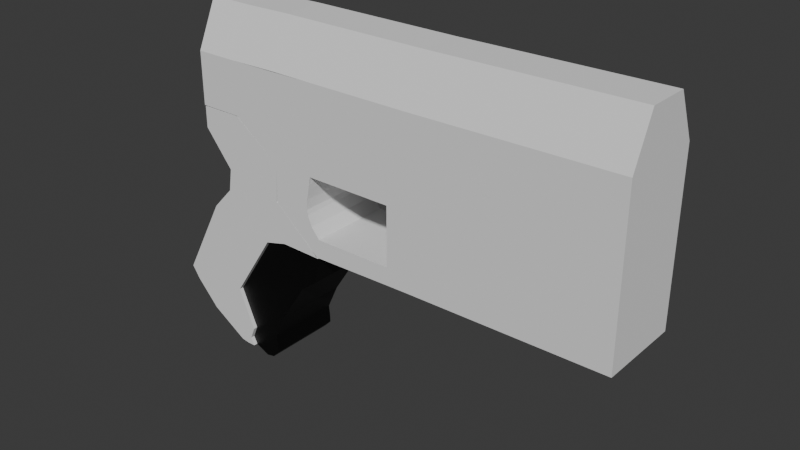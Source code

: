 # Source: SteamGunPistol.blend  (saved by Blender 4.0.36; exported with 4.5.12 LTS)
import bpy
from mathutils import Matrix  # noqa: F401  (used for matrix-valued properties, if any)

bpy.ops.wm.read_factory_settings(use_empty=True)
scene = bpy.context.scene
scene.name = 'Scene'

# ---- collections
col_collection = bpy.data.collections.new('Collection'); scene.collection.children.link(col_collection)

# ---- materials (node trees are filled in below, after node groups)
mat_material_001 = bpy.data.materials.new('Material.001')
mat_material_001.use_transparent_shadow = False

# ---- material node trees
mat_material_001.use_nodes = True; mat_material_001.node_tree.nodes.clear()
_N = mat_material_001.node_tree.nodes; _L = mat_material_001.node_tree.links
n0 = _N.new('ShaderNodeBsdfPrincipled'); n0.name = 'Principled BSDF'; n0.location = (10, 300)
n0.inputs[0].default_value = (0.0, 0.0, 0.0, 1.0)
n0.inputs[3].default_value = 1.45
n1 = _N.new('ShaderNodeOutputMaterial'); n1.name = 'Material Output'; n1.location = (300, 300)
_L.new(n0.outputs[0], n1.inputs[0])
n1.is_active_output = True

# ---- world
world_world = bpy.data.worlds.new('World'); scene.world = world_world
world_world.use_nodes = True; world_world.node_tree.nodes.clear()
_N = world_world.node_tree.nodes; _L = world_world.node_tree.links
n0 = _N.new('ShaderNodeOutputWorld'); n0.name = 'World Output'; n0.location = (300, 300)
n1 = _N.new('ShaderNodeBackground'); n1.name = 'Background'; n1.location = (10, 300)
n1.inputs[0].default_value = (0.05088, 0.05088, 0.05088, 1.0)
_L.new(n1.outputs[0], n0.inputs[0])
n0.is_active_output = True
world_world.color = (0.05088, 0.05088, 0.05088)
world_world.use_sun_shadow = False
world_world.sun_shadow_jitter_overblur = 0.0

# ---- meshes
me_cube_002 = bpy.data.meshes.new('Cube.002')
me_cube_002.from_pydata([(-1.15, -0.2, -0.7), (-1.19, -0.2, -0.64), (-1.15, 0.2, -0.7), (-1.19, 0.2, -0.64), (-0.86, -0.2, -0.65), (-0.65, -0.2, -0.33), (-0.86, 0.2, -0.65), (-0.65, 0.2, -0.33), (-1.04, -0.2, -0.82), (-1.04, 0.2, -0.82), (-0.78, -0.2, -0.84), (-0.78, 0.2, -0.84), (-0.8646, -0.2, -0.9298), (-0.8646, 0.2, -0.9298), (-0.8046, -0.2, -0.8998), (-0.8046, 0.2, -0.8998), (-0.8267, -0.2, -0.9356), (-0.8267, 0.2, -0.9356), (-0.7867, -0.2, -0.9356), (-0.7867, 0.2, -0.9356), (-0.9798, -0.2, -0.2506), (-0.9798, 0.2, -0.2506), (-0.5398, -0.2, -0.3006), (-0.5398, 0.2, -0.3006), (-0.8764, -0.2, -0.1407), (-0.8764, 0.2, -0.1407), (-0.9949, -0.2, 0.1356), (-0.337, -0.2, -0.3038), (-0.337, 0.2, -0.3038), (-0.5735, -0.2, -0.1039), (-0.5735, 0.2, -0.1039), (-0.8597, -0.2, -0.03279), (-0.8597, 0.2, -0.03279), (-0.7897, -0.2, 0.2372), (-0.7897, 0.2, 0.2372), (-0.5669, -0.2, 0.07399), (-0.5669, 0.2, 0.07399), (-0.9949, -0.2, 0.1349), (-0.9949, 0.2, 0.1349), (-0.9949, -0.2, 0.2349), (-0.9949, 0.2, 0.2349)], [], [(0, 1, 3, 2), (2, 3, 6), (6, 7, 5, 4), (4, 1, 0), (4, 0, 10), (5, 7, 23, 22), (11, 10, 14, 15), (2, 11, 9), (0, 2, 9, 8), (6, 4, 10, 11), (14, 16, 18), (8, 9, 13, 12), (10, 8, 14), (9, 11, 15), (17, 19, 18, 16), (13, 15, 17), (15, 14, 18, 19), (12, 13, 17, 16), (21, 20, 24, 25), (3, 1, 20, 21), (7, 21, 23), (24, 29, 31), (20, 29, 24), (23, 21, 30), (29, 22, 27), (27, 28, 30, 29), (30, 34, 36), (23, 30, 28), (22, 23, 28, 27), (31, 33, 26, 37), (34, 33, 35, 36), (30, 25, 32, 34), (29, 35, 33), (25, 24, 31, 32), (29, 30, 36, 35), (40, 38, 37, 26, 39), (34, 32, 38, 40), (33, 34, 40, 39), (32, 31, 37, 38), (10, 0, 8), (26, 33, 39), (29, 20, 22), (20, 5, 22), (1, 4, 5), (1, 5, 20), (14, 8, 12), (31, 29, 33), (30, 21, 25), (21, 7, 3), (6, 3, 7), (11, 2, 6), (15, 13, 9), (17, 15, 19), (16, 14, 12)])
_uv = me_cube_002.uv_layers.new(name='UVMap')
_uv.uv.foreach_set('vector', [0.375, 0.0, 0.625, 0.0, 0.625, 0.25, 0.375, 0.25, 0.375, 0.25, 0.625, 0.25, 0.375, 0.5, 0.375, 0.5, 0.625, 0.5, 0.625, 0.75, 0.375, 0.75, 0.375, 0.75, 0.625, 1.0, 0.375, 1.0, 0.375, 0.75, 0.375, 1.0, 0.375, 0.75, 0.625, 0.75, 0.625, 0.5, 0.625, 0.5, 0.625, 0.75, 0.375, 0.5, 0.375, 0.75, 0.375, 0.75, 0.375, 0.5, 0.375, 0.25, 0.375, 0.5, 0.375, 0.25, 0.375, 0.0, 0.375, 0.25, 0.375, 0.25, 0.375, 0.0, 0.375, 0.5, 0.375, 0.75, 0.375, 0.75, 0.375, 0.5, 0.375, 0.75, 0.375, 1.0, 0.375, 0.75, 0.375, 0.0, 0.375, 0.25, 0.375, 0.25, 0.375, 0.0, 0.375, 0.75, 0.375, 1.0, 0.375, 0.75, 0.375, 0.25, 0.375, 0.5, 0.375, 0.5, 0.125, 0.5, 0.375, 0.5, 0.375, 0.75, 0.125, 0.75, 0.375, 0.25, 0.375, 0.5, 0.375, 0.25, 0.375, 0.5, 0.375, 0.75, 0.375, 0.75, 0.375, 0.5, 0.375, 0.0, 0.375, 0.25, 0.375, 0.25, 0.375, 0.0, 0.625, 0.25, 0.625, 0.0, 0.625, 0.0, 0.625, 0.25, 0.625, 0.25, 0.625, 0.0, 0.625, 0.0, 0.625, 0.25, 0.625, 0.5, 0.625, 0.25, 0.625, 0.5, 0.625, 1.0, 0.625, 0.75, 0.625, 1.0, 0.625, 1.0, 0.625, 0.75, 0.625, 1.0, 0.625, 0.5, 0.625, 0.25, 0.625, 0.5, 0.625, 0.75, 0.625, 0.75, 0.625, 0.75, 0.625, 0.75, 0.625, 0.5, 0.625, 0.5, 0.625, 0.75, 0.625, 0.5, 0.625, 0.5, 0.625, 0.5, 0.625, 0.5, 0.625, 0.5, 0.625, 0.5, 0.625, 0.75, 0.625, 0.5, 0.625, 0.5, 0.625, 0.75, 0.625, 1.0, 0.625, 0.75, 0.625, 0.9983, 0.625, 1.0, 0.625, 0.5, 0.625, 0.75, 0.625, 0.75, 0.625, 0.5, 0.625, 0.5, 0.625, 0.25, 0.625, 0.25, 0.625, 0.5, 0.625, 0.75, 0.625, 0.75, 0.625, 0.75, 0.625, 0.25, 0.625, 0.0, 0.625, 0.0, 0.625, 0.25, 0.625, 0.75, 0.625, 0.5, 0.625, 0.5, 0.625, 0.75, 0.625, 0.5, 0.875, 0.5, 0.875, 0.75, 0.8733, 0.75, 0.625, 0.75, 0.625, 0.5, 0.625, 0.25, 0.625, 0.25, 0.625, 0.5, 0.625, 0.75, 0.625, 0.5, 0.625, 0.5, 0.625, 0.75, 0.625, 0.25, 0.625, 0.0, 0.625, 0.0, 0.625, 0.25, 0.375, 0.75, 0.375, 1.0, 0.375, 1.0, 0.625, 0.9983, 0.625, 0.75, 0.625, 0.75, 0.625, 0.75, 0.625, 1.0, 0.625, 0.75, 0.625, 1.0, 0.625, 0.75, 0.625, 0.75, 0.625, 1.0, 0.375, 0.75, 0.625, 0.75, 0.625, 1.0, 0.625, 0.75, 0.625, 1.0, 0.375, 0.75, 0.375, 1.0, 0.375, 1.0, 0.625, 1.0, 0.625, 0.75, 0.625, 0.75, 0.625, 0.5, 0.625, 0.25, 0.625, 0.25, 0.625, 0.25, 0.625, 0.5, 0.625, 0.25, 0.375, 0.5, 0.625, 0.25, 0.625, 0.5, 0.375, 0.5, 0.375, 0.25, 0.375, 0.5, 0.375, 0.5, 0.375, 0.25, 0.375, 0.25, 0.375, 0.25, 0.375, 0.5, 0.375, 0.5, 0.375, 1.0, 0.375, 0.75, 0.375, 1.0])
me_cube_002.update()
me_cube_004 = bpy.data.meshes.new('Cube.004')
me_cube_004.from_pydata([(-0.12, -0.18, -0.31), (-0.2, -0.18, -0.1), (-0.12, 0.18, -0.31), (-0.2, 0.18, -0.1), (-0.04, -0.18, -0.25), (0.0, -0.18, -0.1), (-0.04, 0.18, -0.25), (0.0, 0.18, -0.1), (-0.25, -0.18, -0.51), (-0.31, -0.18, -0.13), (-0.25, 0.18, -0.51), (-0.31, 0.18, -0.13), (-0.52, -0.18, -0.45), (-0.52, -0.18, -0.45), (-0.52, 0.18, -0.45), (-0.52, 0.18, -0.45), (-0.3082, -0.18, -0.6369), (-0.3082, 0.18, -0.6369), (-0.4416, -0.18, -0.6394), (-0.4416, -0.18, -0.6394), (-0.4416, 0.18, -0.6394), (-0.4416, 0.18, -0.6394), (-0.303, -0.18, -0.6862), (-0.303, 0.18, -0.6862), (-0.4645, -0.18, -0.6999), (-0.4645, -0.18, -0.6999), (-0.4645, 0.18, -0.6999), (-0.4645, 0.18, -0.6999), (-0.3015, -0.18, -0.7249), (-0.3015, 0.18, -0.7249), (-0.4477, -0.18, -0.7368), (-0.4477, -0.18, -0.7368), (-0.4477, 0.18, -0.7368), (-0.4477, 0.18, -0.7368), (-0.335, -0.18, -0.7605), (-0.335, 0.18, -0.7605), (-0.3768, -0.18, -0.7687), (-0.3768, -0.18, -0.7687), (-0.3768, 0.18, -0.7687), (-0.3768, 0.18, -0.7687), (-0.04117, -0.18, -0.2509)], [], [(1, 3, 11, 9), (2, 3, 7, 6), (6, 7, 5, 4), (4, 5, 1, 40), (2, 6, 4, 40, 0), (7, 3, 1, 5), (8, 9, 13, 12), (2, 0, 8, 10), (3, 2, 10, 11), (0, 9, 8), (14, 10, 17, 20), (9, 11, 15, 13), (13, 15, 21, 19), (11, 10, 14, 15), (19, 21, 27, 25), (16, 18, 22), (8, 18, 16), (10, 8, 16, 17), (15, 14, 20, 21), (12, 13, 19, 18), (27, 26, 32, 33), (26, 23, 29), (20, 23, 26), (21, 20, 26, 27), (18, 19, 25, 24), (17, 16, 22, 23), (31, 33, 39, 37), (28, 30, 36), (24, 25, 31, 30), (23, 22, 28, 29), (22, 24, 28), (25, 27, 33, 31), (36, 37, 39, 38), (35, 34, 36, 38), (32, 29, 38), (33, 32, 38, 39), (30, 31, 37, 36), (29, 28, 34, 35), (18, 8, 12), (9, 0, 1), (40, 1, 0), (22, 18, 24), (28, 24, 30), (36, 34, 28), (23, 20, 17), (29, 32, 26), (38, 29, 35)])
_uv = me_cube_004.uv_layers.new(name='UVMap')
_uv.uv.foreach_set('vector', [0.875, 0.75, 0.875, 0.5, 0.875, 0.5, 0.875, 0.75, 0.375, 0.25, 0.625, 0.25, 0.625, 0.5, 0.375, 0.5, 0.375, 0.5, 0.625, 0.5, 0.625, 0.75, 0.375, 0.75, 0.375, 0.75, 0.625, 0.75, 0.625, 1.0, 0.375, 0.7536, 0.125, 0.5, 0.375, 0.5, 0.375, 0.75, 0.3714, 0.75, 0.125, 0.75, 0.625, 0.5, 0.875, 0.5, 0.875, 0.75, 0.625, 0.75, 0.375, 1.0, 0.625, 1.0, 0.375, 1.0, 0.375, 1.0, 0.125, 0.5, 0.125, 0.75, 0.125, 0.75, 0.125, 0.5, 0.625, 0.25, 0.375, 0.25, 0.375, 0.25, 0.625, 0.25, 0.375, 1.0, 0.625, 1.0, 0.375, 1.0, 0.375, 0.25, 0.375, 0.25, 0.375, 0.25, 0.375, 0.25, 0.875, 0.75, 0.875, 0.5, 0.875, 0.5, 0.875, 0.75, 0.875, 0.75, 0.875, 0.5, 0.875, 0.5, 0.875, 0.75, 0.625, 0.25, 0.375, 0.25, 0.375, 0.25, 0.375, 0.25, 0.875, 0.75, 0.875, 0.5, 0.875, 0.5, 0.875, 0.75, 0.375, 1.0, 0.375, 1.0, 0.375, 1.0, 0.375, 1.0, 0.375, 1.0, 0.375, 1.0, 0.125, 0.5, 0.125, 0.75, 0.125, 0.75, 0.125, 0.5, 0.375, 0.25, 0.375, 0.25, 0.2578, 0.25, 0.2578, 0.25, 0.375, 1.0, 0.375, 1.0, 0.375, 1.0, 0.375, 1.0, 0.375, 0.25, 0.375, 0.25, 0.375, 0.25, 0.375, 0.25, 0.375, 0.25, 0.375, 0.25, 0.375, 0.25, 0.375, 0.25, 0.375, 0.25, 0.375, 0.25, 0.375, 0.25, 0.375, 0.25, 0.375, 0.25, 0.375, 0.25, 0.375, 1.0, 0.375, 1.0, 0.375, 1.0, 0.375, 1.0, 0.125, 0.5, 0.125, 0.75, 0.125, 0.75, 0.125, 0.5, 0.875, 0.75, 0.875, 0.5, 0.875, 0.5, 0.875, 0.75, 0.375, 1.0, 0.375, 1.0, 0.375, 1.0, 0.375, 1.0, 0.375, 1.0, 0.375, 1.0, 0.375, 1.0, 0.125, 0.5, 0.125, 0.75, 0.125, 0.75, 0.125, 0.5, 0.375, 1.0, 0.375, 1.0, 0.375, 1.0, 0.875, 0.75, 0.875, 0.5, 0.875, 0.5, 0.875, 0.75, 0.375, 0.0, 0.375, 0.0, 0.375, 0.25, 0.375, 0.25, 0.125, 0.5, 0.125, 0.75, 0.125, 0.75, 0.125, 0.5, 0.375, 0.25, 0.375, 0.25, 0.375, 0.25, 0.375, 0.25, 0.375, 0.25, 0.375, 0.25, 0.375, 0.25, 0.375, 1.0, 0.375, 1.0, 0.375, 1.0, 0.375, 1.0, 0.125, 0.5, 0.125, 0.75, 0.125, 0.75, 0.125, 0.5, 0.375, 1.0, 0.375, 1.0, 0.375, 1.0, 0.625, 1.0, 0.375, 1.0, 0.625, 1.0, 0.375, 0.7536, 0.625, 1.0, 0.375, 1.0, 0.375, 1.0, 0.375, 1.0, 0.375, 1.0, 0.375, 1.0, 0.375, 1.0, 0.375, 1.0, 0.375, 1.0, 0.375, 1.0, 0.375, 1.0, 0.375, 0.25, 0.375, 0.25, 0.375, 0.25, 0.375, 0.25, 0.375, 0.25, 0.375, 0.25, 0.375, 0.25, 0.375, 0.25, 0.375, 0.25])
me_cube_004.materials.append(mat_material_001)
me_cube_004.update()
me_cube_005 = bpy.data.meshes.new('Cube.005')
me_cube_005.from_pydata([(-1.0, -1.0, -1.0), (-1.0, -1.0, 0.25), (-1.0, 1.0, -1.0), (-1.0, 1.0, 0.25), (0.05, -1.0, -1.0), (0.05, -1.0, 0.25), (0.05, 1.0, -1.0), (0.05, 1.0, 0.25), (1.166, -1.0, -1.83), (1.166, -1.0, 0.2703), (1.166, 1.0, -1.83), (1.166, 1.0, 0.2703), (2.166, -1.0, -1.83), (2.166, -1.0, 0.2703), (2.166, 1.0, -1.83), (2.166, 1.0, 0.2703), (1.166, -1.0, -2.13), (1.166, 1.0, -2.13), (2.116, -1.0, -2.13), (2.116, 1.0, -2.13), (1.166, -1.0, -2.38), (1.166, 1.0, -2.38), (2.066, -1.0, -2.38), (2.066, 1.0, -2.38), (1.166, -1.0, -2.63), (1.166, 1.0, -2.63), (2.042, -1.0, -2.628), (2.042, 1.0, -2.628), (1.166, -1.0, -2.745), (1.166, 1.0, -2.745), (2.066, -1.0, -2.745), (2.066, 1.0, -2.745), (1.466, -1.0, -2.995), (1.466, 1.0, -2.995), (2.166, -1.0, -2.995), (2.166, 1.0, -2.995), (1.766, -1.0, -3.245), (1.766, 1.0, -3.245), (2.366, -1.0, -3.245), (2.366, 1.0, -3.245), (2.066, -1.0, -3.495), (2.066, 1.0, -3.495), (2.366, -1.0, -3.495), (2.366, 1.0, -3.495), (2.266, -1.0, -3.695), (2.266, 1.0, -3.695), (2.366, -1.0, -3.695), (2.366, 1.0, -3.695), (4.266, -1.0, -1.83), (4.266, -1.0, 0.2703), (4.266, 1.0, -1.83), (4.266, 1.0, 0.2703), (4.766, -1.0, -1.83), (4.766, -1.0, 0.2703), (4.766, 1.0, -1.83), (4.766, 1.0, 0.2703), (9.516, 1.0, 0.3203), (9.516, 1.0, -1.78), (4.766, -1.0, -3.445), (4.766, 1.0, -3.445), (4.766, -1.0, -3.645), (4.766, 1.0, -3.645), (4.246, -1.0, -3.455), (9.516, -1.0, 0.3203), (4.246, 1.0, -3.455), (4.246, 1.0, -3.655), (9.516, -1.0, -1.78), (4.246, -1.0, -3.655), (4.266, -1.0, -3.23), (4.266, 1.0, -3.23), (4.766, -1.0, -3.23), (4.766, 1.0, -3.23), (9.516, -1.0, -3.395), (9.516, 1.0, -3.395), (9.516, -1.0, -3.595), (9.516, 1.0, -3.595), (9.516, -1.0, -3.18), (9.516, 1.0, -3.18)], [], [(0, 1, 3, 2), (2, 3, 7, 6), (4, 6, 10, 8), (4, 5, 1, 0), (2, 6, 4, 0), (5, 4, 8, 9), (10, 11, 15, 14), (6, 7, 11, 10), (12, 14, 50, 48), (9, 8, 12, 13), (14, 12, 18, 19), (16, 17, 21, 20), (12, 8, 16, 18), (8, 10, 17, 16), (10, 14, 19, 17), (22, 20, 24, 26), (18, 16, 20, 22), (19, 18, 22, 23), (17, 19, 23, 21), (25, 27, 31, 29), (23, 22, 26, 27), (21, 23, 27, 25), (20, 21, 25, 24), (30, 28, 32, 34), (24, 25, 29, 28), (26, 24, 28, 30), (27, 26, 30, 31), (35, 34, 38, 39), (31, 30, 34, 35), (29, 31, 35, 33), (28, 29, 33, 32), (37, 39, 43, 41), (33, 35, 39, 37), (32, 33, 37, 36), (34, 32, 36, 38), (42, 40, 44, 46), (36, 37, 41, 40), (38, 36, 40, 42), (65, 64, 59, 61), (44, 45, 47, 46), (68, 62, 58, 70), (41, 43, 47, 45), (40, 41, 45, 44), (50, 51, 55, 54), (14, 15, 51, 50), (13, 12, 48, 49), (70, 58, 72, 76), (49, 48, 52, 53), (71, 54, 57, 77), (58, 60, 74, 72), (54, 55, 56, 57), (57, 56, 63, 66), (64, 69, 71, 59), (62, 67, 60, 58), (67, 65, 61, 60), (46, 47, 65, 67), (42, 46, 67, 62), (43, 39, 69, 64), (39, 38, 68, 69), (38, 42, 62, 68), (47, 43, 64, 65), (68, 69, 71, 70), (52, 48, 68, 70), (48, 50, 69, 68), (50, 54, 71, 69), (57, 66, 76, 77), (77, 76, 72, 73), (73, 72, 74, 75), (61, 59, 73, 75), (60, 61, 75, 74), (52, 70, 76, 66), (53, 52, 66, 63), (59, 71, 77, 73), (1, 5, 9, 13, 49, 53, 63, 56, 55, 51, 15, 11, 7, 3)])
_uv = me_cube_005.uv_layers.new(name='UVMap')
_uv.uv.foreach_set('vector', [0.375, 0.0, 0.625, 0.0, 0.625, 0.25, 0.375, 0.25, 0.375, 0.25, 0.625, 0.25, 0.625, 0.5, 0.375, 0.5, 0.375, 0.75, 0.375, 0.5, 0.375, 0.5, 0.375, 0.75, 0.375, 0.75, 0.625, 0.75, 0.625, 1.0, 0.375, 1.0, 0.125, 0.5, 0.375, 0.5, 0.375, 0.75, 0.125, 0.75, 0.625, 0.75, 0.375, 0.75, 0.375, 0.75, 0.625, 0.75, 0.375, 0.5, 0.625, 0.5, 0.625, 0.5, 0.375, 0.5, 0.375, 0.5, 0.625, 0.5, 0.625, 0.5, 0.375, 0.5, 0.375, 0.75, 0.375, 0.5, 0.375, 0.5, 0.375, 0.75, 0.625, 0.75, 0.375, 0.75, 0.375, 0.75, 0.625, 0.75, 0.375, 0.5, 0.375, 0.75, 0.375, 0.75, 0.375, 0.5, 0.375, 0.75, 0.375, 0.5, 0.375, 0.5, 0.375, 0.75, 0.375, 0.75, 0.375, 0.75, 0.375, 0.75, 0.375, 0.75, 0.375, 0.75, 0.375, 0.5, 0.375, 0.5, 0.375, 0.75, 0.375, 0.5, 0.375, 0.5, 0.375, 0.5, 0.375, 0.5, 0.375, 0.75, 0.375, 0.75, 0.375, 0.75, 0.375, 0.75, 0.375, 0.75, 0.375, 0.75, 0.375, 0.75, 0.375, 0.75, 0.375, 0.5, 0.375, 0.75, 0.375, 0.75, 0.375, 0.5, 0.375, 0.5, 0.375, 0.5, 0.375, 0.5, 0.375, 0.5, 0.375, 0.5, 0.375, 0.5, 0.375, 0.5, 0.375, 0.5, 0.375, 0.5, 0.375, 0.75, 0.375, 0.75, 0.375, 0.5, 0.375, 0.5, 0.375, 0.5, 0.375, 0.5, 0.375, 0.5, 0.375, 0.75, 0.375, 0.5, 0.375, 0.5, 0.375, 0.75, 0.375, 0.75, 0.375, 0.75, 0.375, 0.75, 0.375, 0.75, 0.375, 0.75, 0.375, 0.5, 0.375, 0.5, 0.375, 0.75, 0.375, 0.75, 0.375, 0.75, 0.375, 0.75, 0.375, 0.75, 0.375, 0.5, 0.375, 0.75, 0.375, 0.75, 0.375, 0.5, 0.375, 0.5, 0.375, 0.75, 0.375, 0.75, 0.375, 0.5, 0.375, 0.5, 0.375, 0.75, 0.375, 0.75, 0.375, 0.5, 0.375, 0.5, 0.375, 0.5, 0.375, 0.5, 0.375, 0.5, 0.375, 0.75, 0.375, 0.5, 0.375, 0.5, 0.375, 0.75, 0.375, 0.5, 0.375, 0.5, 0.375, 0.5, 0.375, 0.5, 0.375, 0.5, 0.375, 0.5, 0.375, 0.5, 0.375, 0.5, 0.375, 0.75, 0.375, 0.5, 0.375, 0.5, 0.375, 0.75, 0.375, 0.75, 0.375, 0.75, 0.375, 0.75, 0.375, 0.75, 0.375, 0.75, 0.375, 0.75, 0.375, 0.75, 0.375, 0.75, 0.375, 0.75, 0.375, 0.5, 0.375, 0.5, 0.375, 0.75, 0.375, 0.75, 0.375, 0.75, 0.375, 0.75, 0.375, 0.75, 0.375, 0.5, 0.375, 0.5, 0.375, 0.5, 0.375, 0.5, 0.375, 0.75, 0.375, 0.5, 0.375, 0.5, 0.375, 0.75, 0.375, 0.75, 0.375, 0.75, 0.375, 0.75, 0.375, 0.75, 0.375, 0.5, 0.375, 0.5, 0.375, 0.5, 0.375, 0.5, 0.375, 0.75, 0.375, 0.5, 0.375, 0.5, 0.375, 0.75, 0.375, 0.5, 0.625, 0.5, 0.625, 0.5, 0.375, 0.5, 0.375, 0.5, 0.625, 0.5, 0.625, 0.5, 0.375, 0.5, 0.625, 0.75, 0.375, 0.75, 0.375, 0.75, 0.625, 0.75, 0.375, 0.75, 0.375, 0.75, 0.375, 0.75, 0.375, 0.75, 0.625, 0.75, 0.375, 0.75, 0.375, 0.75, 0.625, 0.75, 0.375, 0.5, 0.375, 0.5, 0.375, 0.5, 0.375, 0.5, 0.375, 0.75, 0.375, 0.75, 0.375, 0.75, 0.375, 0.75, 0.375, 0.5, 0.625, 0.5, 0.625, 0.5, 0.375, 0.5, 0.375, 0.5, 0.625, 0.5, 0.625, 0.75, 0.375, 0.75, 0.375, 0.5, 0.375, 0.5, 0.375, 0.5, 0.375, 0.5, 0.375, 0.75, 0.375, 0.75, 0.375, 0.75, 0.375, 0.75, 0.375, 0.75, 0.375, 0.5, 0.375, 0.5, 0.375, 0.75, 0.375, 0.75, 0.375, 0.5, 0.375, 0.5, 0.375, 0.75, 0.375, 0.75, 0.375, 0.75, 0.375, 0.75, 0.375, 0.75, 0.375, 0.5, 0.375, 0.5, 0.375, 0.5, 0.375, 0.5, 0.375, 0.5, 0.375, 0.75, 0.375, 0.75, 0.375, 0.5, 0.375, 0.75, 0.375, 0.75, 0.375, 0.75, 0.375, 0.75, 0.375, 0.5, 0.375, 0.5, 0.375, 0.5, 0.375, 0.5, 0.375, 0.75, 0.375, 0.5, 0.375, 0.5, 0.375, 0.75, 0.375, 0.75, 0.375, 0.75, 0.375, 0.75, 0.375, 0.75, 0.375, 0.75, 0.375, 0.5, 0.375, 0.5, 0.375, 0.75, 0.375, 0.5, 0.375, 0.5, 0.375, 0.5, 0.375, 0.5, 0.375, 0.5, 0.375, 0.75, 0.375, 0.75, 0.375, 0.5, 0.375, 0.5, 0.375, 0.75, 0.375, 0.75, 0.375, 0.5, 0.375, 0.5, 0.375, 0.75, 0.375, 0.75, 0.375, 0.5, 0.375, 0.5, 0.375, 0.5, 0.375, 0.5, 0.375, 0.5, 0.375, 0.75, 0.375, 0.5, 0.375, 0.5, 0.375, 0.75, 0.375, 0.75, 0.375, 0.75, 0.375, 0.75, 0.375, 0.75, 0.625, 0.75, 0.375, 0.75, 0.375, 0.75, 0.625, 0.75, 0.375, 0.5, 0.375, 0.5, 0.375, 0.5, 0.375, 0.5, 0.625, 1.0, 0.625, 0.75, 0.625, 0.75, 0.625, 0.75, 0.625, 0.75, 0.625, 0.75, 0.625, 0.75, 0.625, 0.5, 0.625, 0.5, 0.625, 0.5, 0.625, 0.5, 0.625, 0.5, 0.625, 0.5, 0.625, 0.25])
me_cube_005.update()
me_cube_006 = bpy.data.meshes.new('Cube.006')
me_cube_006.from_pydata([(-1.0, -1.0, 0.25), (-1.0, 1.0, 0.25), (0.05, -1.0, 0.25), (0.05, 1.0, 0.25), (-1.0, -0.5, 1.35), (-1.0, 0.5, 1.35), (0.05, -0.5, 1.35), (0.05, 0.5, 1.35), (1.166, -1.0, 0.2703), (1.166, 1.0, 0.2703), (1.166, -0.5, 1.37), (1.166, 0.5, 1.37), (2.166, -1.0, 0.2703), (2.166, 1.0, 0.2703), (2.166, -0.5, 1.37), (2.166, 0.5, 1.37), (4.266, -1.0, 0.2703), (4.266, 1.0, 0.2703), (4.266, -0.5, 1.37), (4.266, 0.5, 1.37), (4.766, -1.0, 0.2703), (4.766, 1.0, 0.2703), (4.766, -0.5, 1.37), (4.766, 0.5, 1.37), (9.516, 1.0, 0.3203), (9.516, -1.0, 0.3203), (9.516, -0.5, 1.42), (9.516, 0.5, 1.42)], [], [(0, 2, 6, 4), (7, 5, 4, 6), (3, 1, 5, 7), (1, 0, 4, 5), (10, 8, 12, 14), (6, 2, 8, 10), (7, 6, 10, 11), (3, 7, 11, 9), (13, 15, 19, 17), (9, 11, 15, 13), (11, 10, 14, 15), (18, 16, 20, 22), (15, 14, 18, 19), (14, 12, 16, 18), (23, 22, 26, 27), (17, 19, 23, 21), (19, 18, 22, 23), (25, 24, 27, 26), (22, 20, 25, 26), (21, 23, 27, 24)])
_uv = me_cube_006.uv_layers.new(name='UVMap')
_uv.uv.foreach_set('vector', [0.625, 1.0, 0.625, 0.75, 0.625, 0.75, 0.625, 1.0, 0.625, 0.5, 0.875, 0.5, 0.875, 0.75, 0.625, 0.75, 0.625, 0.5, 0.625, 0.25, 0.625, 0.25, 0.625, 0.5, 0.625, 0.25, 0.625, 0.0, 0.625, 0.0, 0.625, 0.25, 0.625, 0.75, 0.625, 0.75, 0.625, 0.75, 0.625, 0.75, 0.625, 0.75, 0.625, 0.75, 0.625, 0.75, 0.625, 0.75, 0.625, 0.5, 0.625, 0.75, 0.625, 0.75, 0.625, 0.5, 0.625, 0.5, 0.625, 0.5, 0.625, 0.5, 0.625, 0.5, 0.625, 0.5, 0.625, 0.5, 0.625, 0.5, 0.625, 0.5, 0.625, 0.5, 0.625, 0.5, 0.625, 0.5, 0.625, 0.5, 0.625, 0.5, 0.625, 0.75, 0.625, 0.75, 0.625, 0.5, 0.625, 0.75, 0.625, 0.75, 0.625, 0.75, 0.625, 0.75, 0.625, 0.5, 0.625, 0.75, 0.625, 0.75, 0.625, 0.5, 0.625, 0.75, 0.625, 0.75, 0.625, 0.75, 0.625, 0.75, 0.625, 0.5, 0.625, 0.75, 0.625, 0.75, 0.625, 0.5, 0.625, 0.5, 0.625, 0.5, 0.625, 0.5, 0.625, 0.5, 0.625, 0.5, 0.625, 0.75, 0.625, 0.75, 0.625, 0.5, 0.625, 0.75, 0.625, 0.5, 0.625, 0.5, 0.625, 0.75, 0.625, 0.75, 0.625, 0.75, 0.625, 0.75, 0.625, 0.75, 0.625, 0.5, 0.625, 0.5, 0.625, 0.5, 0.625, 0.5])
me_cube_006.update()

# ---- objects
ob_cube = bpy.data.objects.new('Cube', me_cube_002)
ob_empty = bpy.data.objects.new('Empty', None)
ob_cube_001 = bpy.data.objects.new('Cube.001', me_cube_004)
ob_cube_002 = bpy.data.objects.new('Cube.002', me_cube_005)
ob_cube_003 = bpy.data.objects.new('Cube.003', me_cube_006)

# ---- transforms, parenting, visibility, modifiers, constraints
ob_cube.location = (0.0, 0.0, 0.0)
ob_empty.location = (0.7, 1.0, 0.6)
ob_empty.rotation_euler = (1.571, 2.22e-16, 2.22e-16)
ob_empty.empty_display_type = 'IMAGE'
ob_empty.empty_display_size = 5.0
ob_cube_001.location = (-0.34, 0.0, -0.2)
ob_cube_002.location = (-0.8, 0.0, 0.44)
ob_cube_002.scale = (0.2, 0.2, 0.2)
ob_cube_003.location = (-0.8, 0.0, 0.44)
ob_cube_003.scale = (0.2, 0.2, 0.2)

# ---- collection membership
col_collection.objects.link(ob_cube)
col_collection.objects.link(ob_empty)
col_collection.objects.link(ob_cube_001)
col_collection.objects.link(ob_cube_002)
col_collection.objects.link(ob_cube_003)

# ---- scene / render settings (as saved in the file)
scene.frame_start = 1; scene.frame_end = 250; scene.frame_set(1)
scene.render.engine = 'BLENDER_EEVEE_NEXT'
scene.cycles.sampling_pattern = 'TABULATED_SOBOL'
bpy.context.view_layer.update()

# ---- added for rendering (the .blend has no active camera and no usable light): camera, sun
cam_auto = bpy.data.cameras.new('AutoCamera')
cam_auto.lens = 50.0
cam_auto.sensor_width = 36.0
cam_auto.clip_end = 1000.0
ob_auto_camera = bpy.data.objects.new('AutoCamera', cam_auto)
scene.collection.objects.link(ob_auto_camera)
ob_auto_camera.location = (2.61954, -3.19556, 2.00807)
ob_auto_camera.rotation_euler = (1.09748, -7.21219e-08, 0.694738)
scene.camera = ob_auto_camera
light_auto_sun = bpy.data.lights.new('AutoSun', 'SUN')
light_auto_sun.energy = 3.0
light_auto_sun.angle = 0.0523599
ob_auto_sun = bpy.data.objects.new('AutoSun', light_auto_sun)
scene.collection.objects.link(ob_auto_sun)
ob_auto_sun.rotation_euler = (0.872665, 0.174533, 0.523599)
bpy.context.view_layer.update()
